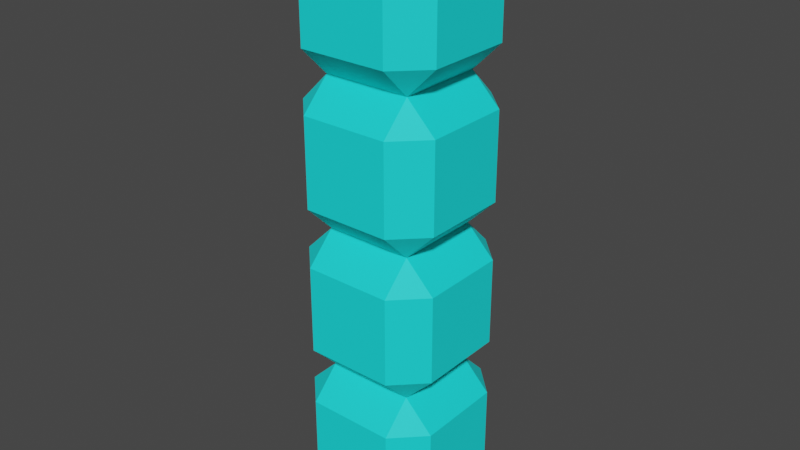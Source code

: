# Source: Model_I.blend  (saved by Blender 3.0.42; exported with 4.5.12 LTS)
import bpy
from mathutils import Matrix  # noqa: F401  (used for matrix-valued properties, if any)

bpy.ops.wm.read_factory_settings(use_empty=True)
scene = bpy.context.scene
scene.name = 'Scene'

# ---- materials (node trees are filled in below, after node groups)
mat_i_met = bpy.data.materials.new('I_met')
mat_i_met.alpha_threshold = 0.0
mat_i_met.use_transparent_shadow = False
mat_i_met.line_color = (0.0, 0.0, 0.0, 1.0)

# ---- material node trees
mat_i_met.use_nodes = True; mat_i_met.node_tree.nodes.clear()
_N = mat_i_met.node_tree.nodes; _L = mat_i_met.node_tree.links
n0 = _N.new('ShaderNodeOutputMaterial'); n0.name = 'Material Output'; n0.location = (300, 300)
n1 = _N.new('ShaderNodeBsdfPrincipled'); n1.name = 'Principled BSDF'; n1.location = (10, 300)
n1.distribution = 'GGX'
n1.subsurface_method = 'RANDOM_WALK_SKIN'
n1.inputs[0].default_value = (0.004777, 0.8714, 0.8714, 1.0)
n1.inputs[2].default_value = 0.7
n1.inputs[3].default_value = 1.45
n1.inputs[27].default_value = (0.0, 0.0, 0.0, 1.0)
n1.inputs[28].default_value = 1.0
_L.new(n1.outputs[0], n0.inputs[0])
n0.is_active_output = True

# ---- world
world_world = bpy.data.worlds.new('World'); scene.world = world_world
world_world.use_nodes = True; world_world.node_tree.nodes.clear()
_N = world_world.node_tree.nodes; _L = world_world.node_tree.links
n0 = _N.new('ShaderNodeOutputWorld'); n0.name = 'World Output'; n0.location = (300, 300)
n1 = _N.new('ShaderNodeBackground'); n1.name = 'Background'; n1.location = (10, 300)
n1.inputs[0].default_value = (0.05088, 0.05088, 0.05088, 1.0)
_L.new(n1.outputs[0], n0.inputs[0])
n0.is_active_output = True
world_world.color = (0.05088, 0.05088, 0.05088)
world_world.use_sun_shadow = False
world_world.sun_shadow_jitter_overblur = 0.0

# ---- meshes
me_i_body = bpy.data.meshes.new('I_body')
me_i_body.from_pydata([(0.6, 1.0, 0.6), (0.6, 0.6, 1.0), (1.0, 0.6, 0.6), (0.6, 0.6, -1.0), (0.6, 1.0, -0.6), (1.0, 0.6, -0.6), (1.0, -0.6, 0.6), (0.6, -0.6, 1.0), (0.6, -1.0, 0.6), (1.0, -0.6, -0.6), (0.6, -1.0, -0.6), (0.6, -0.6, -1.0), (-0.6, 1.0, 0.6), (-1.0, 0.6, 0.6), (-0.6, 0.6, 1.0), (-1.0, 0.6, -0.6), (-0.6, 1.0, -0.6), (-0.6, 0.6, -1.0), (-1.0, -0.6, 0.6), (-0.6, -1.0, 0.6), (-0.6, -0.6, 1.0), (-0.6, -0.6, -1.0), (-0.6, -1.0, -0.6), (-1.0, -0.6, -0.6)], [], [(17, 3, 11, 21), (23, 18, 13, 15), (10, 8, 19, 22), (1, 14, 20, 7), (5, 2, 6, 9), (0, 1, 2), (3, 4, 5), (6, 7, 8), (9, 10, 11), (12, 13, 14), (15, 16, 17), (18, 19, 20), (21, 22, 23), (17, 21, 23, 15), (3, 17, 16, 4), (2, 5, 4, 0), (22, 19, 18, 23), (8, 10, 9, 6), (12, 16, 15, 13), (7, 20, 19, 8), (1, 7, 6, 2), (21, 11, 10, 22), (20, 14, 13, 18), (14, 1, 0, 12), (11, 3, 5, 9), (16, 12, 0, 4)])
_uv = me_i_body.uv_layers.new(name='UVMap')
_uv.uv.foreach_set('vector', [0.175, 0.55, 0.325, 0.55, 0.325, 0.7, 0.175, 0.7, 0.425, 0.05, 0.575, 0.05, 0.575, 0.2, 0.425, 0.2, 0.425, 0.8, 0.575, 0.8, 0.575, 0.95, 0.425, 0.95, 0.675, 0.55, 0.825, 0.55, 0.825, 0.7, 0.675, 0.7, 0.425, 0.55, 0.575, 0.55, 0.575, 0.7, 0.425, 0.7, 0.575, 0.45, 0.625, 0.45, 0.575, 0.5, 0.325, 0.55, 0.325, 0.5, 0.375, 0.55, 0.575, 0.7, 0.625, 0.7, 0.575, 0.75, 0.425, 0.75, 0.375, 0.8, 0.375, 0.8, 0.575, 0.25, 0.575, 0.25, 0.625, 0.2, 0.425, 0.2, 0.425, 0.25, 0.375, 0.2, 0.575, 0.05, 0.575, 0.0, 0.625, 0.05, 0.175, 0.7, 0.175, 0.75, 0.125, 0.7, 0.175, 0.55, 0.175, 0.7, 0.125, 0.7, 0.125, 0.55, 0.325, 0.55, 0.175, 0.55, 0.175, 0.5, 0.325, 0.5, 0.575, 0.55, 0.425, 0.55, 0.425, 0.45, 0.575, 0.45, 0.425, 0.0, 0.575, 0.0, 0.575, 0.05, 0.425, 0.05, 0.575, 0.8, 0.425, 0.8, 0.425, 0.7, 0.575, 0.7, 0.575, 0.3, 0.425, 0.3, 0.425, 0.2, 0.575, 0.2, 0.625, 0.8, 0.625, 0.95, 0.575, 0.95, 0.575, 0.8, 0.675, 0.55, 0.675, 0.7, 0.575, 0.7, 0.575, 0.55, 0.175, 0.7, 0.325, 0.7, 0.325, 0.75, 0.175, 0.75, 0.625, 0.05, 0.625, 0.2, 0.575, 0.2, 0.575, 0.05, 0.625, 0.3, 0.625, 0.45, 0.575, 0.45, 0.575, 0.3, 0.325, 0.7, 0.325, 0.55, 0.425, 0.55, 0.425, 0.7, 0.425, 0.3, 0.575, 0.3, 0.575, 0.45, 0.425, 0.45])
me_i_body.materials.append(mat_i_met)
me_i_body.use_remesh_preserve_volume = False
me_i_body.use_remesh_preserve_attributes = False
me_i_body.use_mirror_vertex_groups = False
me_i_body.update()

# ---- objects
ob_i = bpy.data.objects.new('I', me_i_body)
ob_i_001 = bpy.data.objects.new('I.001', me_i_body)
ob_i_002 = bpy.data.objects.new('I.002', me_i_body)
ob_i_003 = bpy.data.objects.new('I.003', me_i_body)

# ---- transforms, parenting, visibility, modifiers, constraints
ob_i.location = (0.0, 0.0, 0.0)
ob_i.scale = (0.5, 0.5, 0.5)
ob_i.lock_rotations_4d = False
ob_i.empty_display_type = 'ARROWS'
ob_i.lineart.crease_threshold = 0.0
ob_i_001.location = (0.0, 0.0, -1.0)
ob_i_001.scale = (0.5, 0.5, 0.5)
ob_i_001.lock_rotations_4d = False
ob_i_001.empty_display_type = 'ARROWS'
ob_i_001.lineart.crease_threshold = 0.0
ob_i_002.location = (0.0, 0.0, 2.0)
ob_i_002.scale = (0.5, 0.5, 0.5)
ob_i_002.lock_rotations_4d = False
ob_i_002.empty_display_type = 'ARROWS'
ob_i_002.lineart.crease_threshold = 0.0
ob_i_003.location = (0.0, 0.0, 1.0)
ob_i_003.scale = (0.5, 0.5, 0.5)
ob_i_003.lock_rotations_4d = False
ob_i_003.empty_display_type = 'ARROWS'
ob_i_003.lineart.crease_threshold = 0.0

# ---- collection membership
scene.collection.objects.link(ob_i)
scene.collection.objects.link(ob_i_001)
scene.collection.objects.link(ob_i_002)
scene.collection.objects.link(ob_i_003)

# ---- scene / render settings (as saved in the file)
scene.frame_start = 1; scene.frame_end = 250; scene.frame_set(1)
scene.render.engine = 'BLENDER_EEVEE_NEXT'
scene.cycles.sampling_pattern = 'TABULATED_SOBOL'
scene.cycles.use_light_tree = False
scene.view_settings.view_transform = 'Filmic'
bpy.context.view_layer.update()

# ---- added for rendering (the .blend has no active camera and no usable light): camera, sun
cam_auto = bpy.data.cameras.new('AutoCamera')
cam_auto.lens = 50.0
cam_auto.sensor_width = 36.0
cam_auto.clip_end = 1000.0
ob_auto_camera = bpy.data.objects.new('AutoCamera', cam_auto)
scene.collection.objects.link(ob_auto_camera)
ob_auto_camera.location = (3.9254, -4.71047, 3.64032)
ob_auto_camera.rotation_euler = (1.09748, -7.21219e-08, 0.694738)
scene.camera = ob_auto_camera
light_auto_sun = bpy.data.lights.new('AutoSun', 'SUN')
light_auto_sun.energy = 3.0
light_auto_sun.angle = 0.0523599
ob_auto_sun = bpy.data.objects.new('AutoSun', light_auto_sun)
scene.collection.objects.link(ob_auto_sun)
ob_auto_sun.rotation_euler = (0.872665, 0.174533, 0.523599)
bpy.context.view_layer.update()
